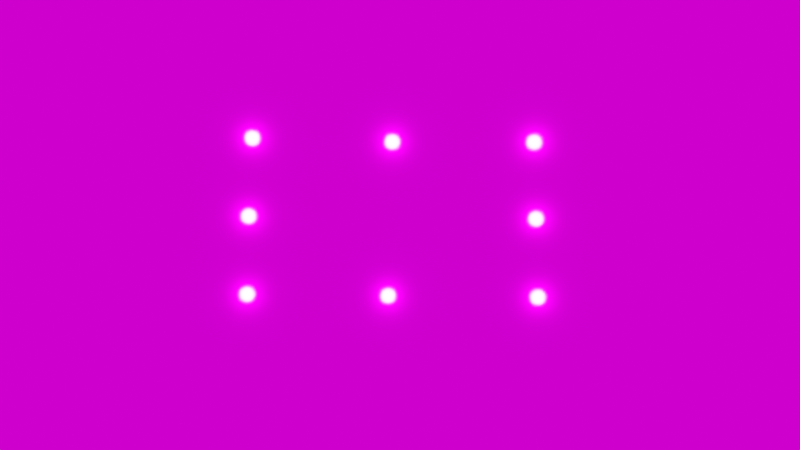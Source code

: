 # Source: legoscene.blend  (saved by Blender 2.93.21; exported with 4.5.12 LTS)
import bpy
from mathutils import Matrix  # noqa: F401  (used for matrix-valued properties, if any)

bpy.ops.wm.read_factory_settings(use_empty=True)
scene = bpy.context.scene
scene.name = 'Scene'

# ---- collections
col_collection = bpy.data.collections.new('Collection'); scene.collection.children.link(col_collection)

# ---- images (referenced by path relative to the original .blend; pixels are not part of the script)
import os
ASSET_DIR = os.environ.get("B2B_ASSET_DIR", "")  # directory of the original .blend (textures are referenced by path, not embedded)
HERE = os.path.dirname(os.path.abspath(__file__))  # packed textures are extracted next to this script under _unpacked/

def load_image(name, relpath, width, height, colorspace="sRGB"):
    """Load a texture the original file referenced (path relative to the .blend, or extracted next to this script)."""
    p = next((c for c in (os.path.join(HERE, relpath), os.path.join(ASSET_DIR, relpath)) if relpath and os.path.exists(c)), "")
    if p:
        img = bpy.data.images.load(p, check_existing=True)
        img.name = name
    else:  # same state as the original file: an image datablock whose file is absent (Cycles renders it pink)
        img = bpy.data.images.new(name, width, height)
        img.source = "FILE"
        img.filepath = "//" + (relpath or name)
    img.colorspace_settings.name = colorspace
    return img
img_conveyor_belt_texture_png = load_image('conveyor_belt_texture.png', 'conveyor_belt_texture.png', 1024, 1024, 'sRGB')
img_bedroom_jpg = load_image('Bedroom.jpg', 'Bedroom.jpg', 1024, 1024, 'sRGB')

# ---- materials (node trees are filled in below, after node groups)
mat_material_001 = bpy.data.materials.new('Material.001')
mat_material_001.diffuse_color = (0.003949, 0.003528, 0.003922, 1.0)
mat_material_001.roughness = 0.6019
mat_lego_reference_material = bpy.data.materials.new('Lego Reference Material')
mat_lego_reference_material.preview_render_type = 'CUBE'

# ---- node groups
ng_mb_mix_normals = bpy.data.node_groups.new('mb_mix_normals', 'ShaderNodeTree')
_s = ng_mb_mix_normals.interface.new_socket(name='Normal', in_out='OUTPUT', socket_type='NodeSocketColor')
_s.default_value = (0.0, 0.0, 0.0, 0.0)
_s = ng_mb_mix_normals.interface.new_socket(name='Normal1', in_out='INPUT', socket_type='NodeSocketColor')
_s.default_value = (0.5, 0.5, 0.5, 1.0)
_s = ng_mb_mix_normals.interface.new_socket(name='Normal2', in_out='INPUT', socket_type='NodeSocketColor')
_s.default_value = (0.5, 0.5, 0.5, 1.0)
_N = ng_mb_mix_normals.nodes; _L = ng_mb_mix_normals.links
n0 = _N.new('ShaderNodeMix'); n0.name = 'Mix.001'; n0.location = (78, 28)
n0.data_type = 'RGBA'
n0.blend_type = 'SUBTRACT'
n0.inputs[0].default_value = 1.0
n1 = _N.new('ShaderNodeMix'); n1.name = 'Mix'; n1.location = (-114, 24)
n1.data_type = 'RGBA'
n1.blend_type = 'ADD'
n1.inputs[0].default_value = 1.0
n2 = _N.new('NodeGroupOutput'); n2.name = 'Group Output'; n2.location = (271, -33)
n3 = _N.new('ShaderNodeNewGeometry'); n3.name = 'Geometry'; n3.location = (-116, -175)
n4 = _N.new('NodeGroupInput'); n4.name = 'Group Input'; n4.location = (-320, -4)
_L.new(n1.outputs[2], n0.inputs[6])
_L.new(n0.outputs[2], n2.inputs[0])
_L.new(n4.outputs[0], n1.inputs[6])
_L.new(n3.outputs[1], n0.inputs[7])
_L.new(n4.outputs[1], n1.inputs[7])
n2.is_active_output = True
ng_mb_config_normal = bpy.data.node_groups.new('mb_config_normal', 'ShaderNodeTree')
_s = ng_mb_config_normal.interface.new_socket(name='Normal', in_out='OUTPUT', socket_type='NodeSocketVector')
_s.min_value = 0.0
_s.max_value = -3.403e+38
_s = ng_mb_config_normal.interface.new_socket(name='Bevel', in_out='INPUT', socket_type='NodeSocketFloat')
_s = ng_mb_config_normal.interface.new_socket(name='Scale', in_out='INPUT', socket_type='NodeSocketFloat')
_N = ng_mb_config_normal.nodes; _L = ng_mb_config_normal.links
n0 = _N.new('NodeGroupInput'); n0.name = 'Group Input'; n0.location = (0, 0)
n1 = _N.new('ShaderNodeMath'); n1.name = 'Math'; n1.location = (200, 0)
n1.operation = 'MULTIPLY'
n1.inputs[1].default_value = 0.35
n1.inputs[2].default_value = 0.0
n2 = _N.new('ShaderNodeBevel'); n2.name = 'Bevel'; n2.location = (400, 0)
n3 = _N.new('NodeGroupOutput'); n3.name = 'Group Output'; n3.location = (600, 0)
_L.new(n1.outputs[0], n2.inputs[0])
_L.new(n0.outputs[0], n1.inputs[0])
_L.new(n2.outputs[0], n3.inputs[0])
n3.is_active_output = True
ng_mb_roughness = bpy.data.node_groups.new('mb_roughness', 'ShaderNodeTree')
_s = ng_mb_roughness.interface.new_socket(name='Normal', in_out='OUTPUT', socket_type='NodeSocketVector')
_s.min_value = 0.0
_s.max_value = 0.0
_s = ng_mb_roughness.interface.new_socket(name='Strength', in_out='INPUT', socket_type='NodeSocketFloat')
_s.subtype = 'FACTOR'
_s.default_value = 1.0
_s.min_value = 0.0
_s.max_value = 5.0
_s = ng_mb_roughness.interface.new_socket(name='Scale', in_out='INPUT', socket_type='NodeSocketFloat')
_s.default_value = 1.0
_s.min_value = 0.0
_s.max_value = 100.0
_s = ng_mb_roughness.interface.new_socket(name='MeshScale', in_out='INPUT', socket_type='NodeSocketFloat')
_s.default_value = 1.0
_s.min_value = 0.0
_s.max_value = 1e+04
_N = ng_mb_roughness.nodes; _L = ng_mb_roughness.links
n0 = _N.new('ShaderNodeTexNoise'); n0.name = 'Noise Texture'; n0.location = (47, 20)
n1 = _N.new('ShaderNodeTexCoord'); n1.name = 'Texture Coordinate'; n1.location = (-125, 52)
n2 = _N.new('ShaderNodeBump'); n2.name = 'Bump'; n2.location = (240, -80)
n2.inputs[2].default_value = 1.0
n3 = _N.new('NodeGroupOutput'); n3.name = 'Group Output'; n3.location = (440, -80)
n4 = _N.new('ShaderNodeMath'); n4.name = 'Math.001'; n4.location = (47, -190)
n4.operation = 'MULTIPLY'
n4.inputs[0].default_value = 0.1
n4.inputs[2].default_value = 0.0
n5 = _N.new('ShaderNodeMath'); n5.name = 'Math'; n5.location = (-128, -73)
n5.hide = True
n5.operation = 'DIVIDE'
n5.inputs[0].default_value = 15.0
n5.inputs[2].default_value = 0.0
n6 = _N.new('NodeGroupInput'); n6.name = 'Group Input'; n6.location = (-340, -140)
_L.new(n1.outputs[3], n0.inputs[0])
_L.new(n0.outputs[0], n2.inputs[3])
_L.new(n6.outputs[0], n2.inputs[0])
_L.new(n2.outputs[0], n3.inputs[0])
_L.new(n6.outputs[1], n5.inputs[1])
_L.new(n5.outputs[0], n0.inputs[2])
_L.new(n6.outputs[2], n4.inputs[1])
_L.new(n4.outputs[0], n2.inputs[1])
n3.is_active_output = True
ng_mb_config_roughness = bpy.data.node_groups.new('mb_config_roughness', 'ShaderNodeTree')
_s = ng_mb_config_roughness.interface.new_socket(name='Normal', in_out='OUTPUT', socket_type='NodeSocketVector')
_s.min_value = 0.0
_s.max_value = -3.403e+38
_s = ng_mb_config_roughness.interface.new_socket(name='Scale', in_out='INPUT', socket_type='NodeSocketFloat')
_N = ng_mb_config_roughness.nodes; _L = ng_mb_config_roughness.links
n0 = _N.new('ShaderNodeGroup'); n0.name = 'Group'; n0.location = (200, 0)
n0.label = 'Roughness Layer'
n0.node_tree = ng_mb_roughness
n0.inputs[0].default_value = 0.025
n0.inputs[1].default_value = 1.0
n1 = _N.new('NodeGroupInput'); n1.name = 'Group Input'; n1.location = (0, 0)
n2 = _N.new('NodeGroupOutput'); n2.name = 'Group Output'; n2.location = (400, 0)
_L.new(n1.outputs[0], n0.inputs[2])
_L.new(n0.outputs[0], n2.inputs[0])
n2.is_active_output = True
ng_mb_config_normals = bpy.data.node_groups.new('mb_config_normals', 'ShaderNodeTree')
_s = ng_mb_config_normals.interface.new_socket(name='Normal', in_out='OUTPUT', socket_type='NodeSocketVector')
_s.min_value = 0.0
_s.max_value = -3.403e+38
_s = ng_mb_config_normals.interface.new_socket(name='Bevel', in_out='INPUT', socket_type='NodeSocketFloat')
_s = ng_mb_config_normals.interface.new_socket(name='Scale', in_out='INPUT', socket_type='NodeSocketFloat')
_N = ng_mb_config_normals.nodes; _L = ng_mb_config_normals.links
n0 = _N.new('NodeGroupInput'); n0.name = 'Group Input'; n0.location = (0, 0)
n0.label = 'Group Input'
n1 = _N.new('NodeGroupOutput'); n1.name = 'Group Output'; n1.location = (800, 0)
n1.label = 'Group Output'
n2 = _N.new('ShaderNodeGroup'); n2.name = 'Group.002'; n2.location = (400, 0)
n2.label = 'Mix Normals #1'
n2.node_tree = ng_mb_mix_normals
n3 = _N.new('ShaderNodeGroup'); n3.name = 'Group'; n3.location = (200, 0)
n3.label = 'Normal'
n3.node_tree = ng_mb_config_normal
n4 = _N.new('ShaderNodeGroup'); n4.name = 'Group.001'; n4.location = (200, -150)
n4.label = 'Roughness'
n4.node_tree = ng_mb_config_roughness
_L.new(n0.outputs[0], n3.inputs[0])
_L.new(n0.outputs[1], n3.inputs[1])
_L.new(n0.outputs[1], n4.inputs[0])
_L.new(n3.outputs[0], n2.inputs[0])
_L.new(n4.outputs[0], n2.inputs[1])
_L.new(n2.outputs[0], n1.inputs[0])
n1.is_active_output = True
ng_mb_mix_shader_059 = bpy.data.node_groups.new('mb_mix_shader.059', 'ShaderNodeTree')
_s = ng_mb_mix_shader_059.interface.new_socket(name='Shader', in_out='OUTPUT', socket_type='NodeSocketShader')
_s = ng_mb_mix_shader_059.interface.new_socket(name='Shader', in_out='INPUT', socket_type='NodeSocketShader')
_s = ng_mb_mix_shader_059.interface.new_socket(name='Dec Shader', in_out='INPUT', socket_type='NodeSocketShader')
_s = ng_mb_mix_shader_059.interface.new_socket(name='Dec Mask', in_out='INPUT', socket_type='NodeSocketColor')
_N = ng_mb_mix_shader_059.nodes; _L = ng_mb_mix_shader_059.links
n0 = _N.new('NodeGroupInput'); n0.name = 'Group Input'; n0.location = (0, 0)
n1 = _N.new('ShaderNodeMixShader'); n1.name = 'Mix Shader'; n1.location = (200, 0)
n2 = _N.new('NodeGroupOutput'); n2.name = 'Group Output'; n2.location = (400, 0)
_L.new(n0.outputs[0], n1.inputs[1])
_L.new(n0.outputs[1], n1.inputs[2])
_L.new(n1.outputs[0], n2.inputs[0])
_L.new(n0.outputs[2], n1.inputs[0])
n2.is_active_output = True
ng_mb_sss_radius = bpy.data.node_groups.new('mb_sss_radius', 'ShaderNodeTree')
_s = ng_mb_sss_radius.interface.new_socket(name='Radius', in_out='OUTPUT', socket_type='NodeSocketFloat')
_s.min_value = 0.0
_s.max_value = 0.0
_s = ng_mb_sss_radius.interface.new_socket(name='Color', in_out='INPUT', socket_type='NodeSocketColor')
_s.default_value = (0.8, 0.8, 0.8, 1.0)
_s = ng_mb_sss_radius.interface.new_socket(name='Scale', in_out='INPUT', socket_type='NodeSocketFloat')
_s.default_value = 1.0
_s.min_value = 0.0
_s.max_value = 1e+04
_N = ng_mb_sss_radius.nodes; _L = ng_mb_sss_radius.links
n0 = _N.new('NodeFrame'); n0.name = 'Frame.001'; n0.location = (-614, 121)
n0.width = 710
n1 = _N.new('NodeFrame'); n1.name = 'Frame'; n1.location = (116, 126)
n1.width = 362
n2 = _N.new('NodeFrame'); n2.name = 'Frame.002'; n2.location = (507, 130)
n2.label = 'Scale'
n2.width = 200
n3 = _N.new('ShaderNodeMath'); n3.name = 'Math.003'; n3.location = (30, -32)
n3.operation = 'SUBTRACT'
n3.inputs[1].default_value = 2.0
n3.inputs[2].default_value = 0.0
n4 = _N.new('ShaderNodeMath'); n4.name = 'Math.004'; n4.location = (195, -30)
n4.operation = 'MULTIPLY'
n4.inputs[1].default_value = -1.5
n4.inputs[2].default_value = 0.0
n5 = _N.new('ShaderNodeMath'); n5.name = 'Math.006'; n5.location = (359, -197)
n5.operation = 'POWER'
n5.inputs[0].default_value = 2.718
n5.inputs[1].default_value = 1.5
n5.inputs[2].default_value = 0.0
n6 = _N.new('ShaderNodeMath'); n6.name = 'Math.002'; n6.location = (357, -32)
n6.operation = 'POWER'
n6.inputs[0].default_value = 2.718
n6.inputs[2].default_value = 0.0
n7 = _N.new('ShaderNodeMath'); n7.name = 'Math.005'; n7.location = (540, -30)
n7.operation = 'DIVIDE'
n7.inputs[2].default_value = 0.0
n8 = _N.new('NodeGroupOutput'); n8.name = 'Group Output'; n8.location = (759, 95)
n9 = _N.new('ShaderNodeMath'); n9.name = 'Math.001'; n9.location = (192, -30)
n9.inputs[1].default_value = 0.3
n9.inputs[2].default_value = 0.0
n10 = _N.new('ShaderNodeMath'); n10.name = 'Math'; n10.location = (30, -30)
n10.operation = 'MULTIPLY'
n10.inputs[1].default_value = 0.7
n10.inputs[2].default_value = 0.0
n11 = _N.new('ShaderNodeMath'); n11.name = 'Math.007'; n11.location = (30, -30)
n11.operation = 'MULTIPLY'
n11.inputs[2].default_value = 0.0
n12 = _N.new('NodeGroupInput'); n12.name = 'Group Input'; n12.location = (-812, 11)
n3.parent = n0
n4.parent = n0
n5.parent = n0
n6.parent = n0
n7.parent = n0
n9.parent = n1
n10.parent = n1
n11.parent = n2
_L.new(n3.outputs[0], n4.inputs[0])
_L.new(n4.outputs[0], n6.inputs[1])
_L.new(n6.outputs[0], n7.inputs[0])
_L.new(n5.outputs[0], n7.inputs[1])
_L.new(n7.outputs[0], n10.inputs[0])
_L.new(n10.outputs[0], n9.inputs[0])
_L.new(n9.outputs[0], n11.inputs[0])
_L.new(n12.outputs[0], n3.inputs[0])
_L.new(n11.outputs[0], n8.inputs[0])
_L.new(n12.outputs[1], n11.inputs[1])
n8.is_active_output = True
ng_mb_base_solid = bpy.data.node_groups.new('mb_base_solid', 'ShaderNodeTree')
_s = ng_mb_base_solid.interface.new_socket(name='Shader', in_out='OUTPUT', socket_type='NodeSocketShader')
_s = ng_mb_base_solid.interface.new_socket(name='Color', in_out='INPUT', socket_type='NodeSocketColor')
_s.default_value = (1.0, 1.0, 1.0, 1.0)
_s = ng_mb_base_solid.interface.new_socket(name='Roughness', in_out='INPUT', socket_type='NodeSocketFloat')
_s.subtype = 'FACTOR'
_s.min_value = 0.0
_s.max_value = 1.0
_s = ng_mb_base_solid.interface.new_socket(name='Normal', in_out='INPUT', socket_type='NodeSocketVector')
_s.min_value = 0.0
_s.max_value = -1.0
_s.hide_value = True
_s = ng_mb_base_solid.interface.new_socket(name='Scale', in_out='INPUT', socket_type='NodeSocketFloat')
_s.default_value = 0.5
_s.min_value = 0.0
_s.max_value = 1e+04
_N = ng_mb_base_solid.nodes; _L = ng_mb_base_solid.links
n0 = _N.new('ShaderNodeBsdfPrincipled'); n0.name = 'Principled BSDF'; n0.location = (7, 34)
n0.width = 150
n0.subsurface_method = 'BURLEY'
n0.inputs[3].default_value = 1.45
n0.inputs[8].default_value = 1.0
n0.inputs[13].default_value = 0.44
n0.inputs[20].default_value = 0.0
n0.inputs[27].default_value = (0.0, 0.0, 0.0, 1.0)
n0.inputs[28].default_value = 1.0
n1 = _N.new('NodeGroupOutput'); n1.name = 'Group Output'; n1.location = (205, 29)
n2 = _N.new('NodeGroupInput'); n2.name = 'Group Input'; n2.location = (-393, -111)
n3 = _N.new('ShaderNodeGroup'); n3.name = 'Group'; n3.location = (-208, 19)
n3.node_tree = ng_mb_sss_radius
n4 = _N.new('ShaderNodeMix'); n4.name = 'Mix'; n4.location = (-163, -86)
n4.data_type = 'RGBA'
n4.inputs[0].default_value = 0.05
_L.new(n0.outputs[0], n1.inputs[0])
_L.new(n2.outputs[0], n3.inputs[0])
_L.new(n2.outputs[3], n3.inputs[1])
_L.new(n2.outputs[2], n0.inputs[5])
_L.new(n2.outputs[1], n0.inputs[2])
_L.new(n3.outputs[0], n0.inputs[9])
_L.new(n2.outputs[0], n4.inputs[6])
_L.new(n2.outputs[0], n4.inputs[7])
_L.new(n4.outputs[2], n0.inputs[0])
n1.is_active_output = True

# ---- material node trees
mat_material_001.use_nodes = True; mat_material_001.node_tree.nodes.clear()
_N = mat_material_001.node_tree.nodes; _L = mat_material_001.node_tree.links
n0 = _N.new('ShaderNodeTexImage'); n0.name = 'Image Texture'; n0.location = (-391, 272)
n0.image = img_conveyor_belt_texture_png
n0.interpolation = 'Smart'
n1 = _N.new('ShaderNodeOutputMaterial'); n1.name = 'Material Output'; n1.location = (436, 272)
n2 = _N.new('ShaderNodeBsdfAnisotropic'); n2.name = 'Glossy BSDF'; n2.location = (37, 321)
n2.distribution = 'GGX'
n2.inputs[1].default_value = 0.05
_L.new(n2.outputs[0], n1.inputs[0])
_L.new(n0.outputs[0], n2.inputs[0])
n1.is_active_output = True
mat_lego_reference_material.use_nodes = True; mat_lego_reference_material.node_tree.nodes.clear()
_N = mat_lego_reference_material.node_tree.nodes; _L = mat_lego_reference_material.node_tree.links
n0 = _N.new('ShaderNodeGroup'); n0.name = 'Group'; n0.location = (52, -295)
n0.label = 'Normal'
n0.node_tree = ng_mb_config_normals
n0.inputs[0].default_value = 0.001
n1 = _N.new('ShaderNodeValue'); n1.name = 'Value'; n1.location = (-216, -279)
n1.label = 'Scale'
n1.outputs[0].default_value = 0.01
n2 = _N.new('ShaderNodeGroup'); n2.name = 'Group.001'; n2.location = (496, -250)
n2.label = 'Mix Shader'
n2.node_tree = ng_mb_mix_shader_059
n2.inputs[2].default_value = (0.0, 0.0, 0.0, 1.0)
n3 = _N.new('ShaderNodeRGB'); n3.name = 'RGB'; n3.location = (-45, 358)
n3.outputs[0].default_value = (0.03959, 0.01236, 0.1873, 1.0)
n4 = _N.new('ShaderNodeBsdfPrincipled'); n4.name = 'Principled BSDF'; n4.location = (300, 467)
n4.distribution = 'GGX'
n4.subsurface_method = 'BURLEY'
n4.inputs[2].default_value = 0.05
n4.inputs[3].default_value = 0.0
n4.inputs[8].default_value = 1.0
n4.inputs[9].default_value = (0.01, 0.01, 0.01)
n4.inputs[10].default_value = 0.01
n4.inputs[13].default_value = 1.0
n4.inputs[19].default_value = 0.025
n4.inputs[20].default_value = 0.5864
n4.inputs[27].default_value = (0.0, 0.0, 0.0, 1.0)
n4.inputs[28].default_value = 1.0
n5 = _N.new('ShaderNodeOutputMaterial'); n5.name = 'Material Output.001'; n5.location = (854, 72)
n5.label = 'Material Output'
n6 = _N.new('ShaderNodeGroup'); n6.name = 'Group.002'; n6.location = (296, -250)
n6.label = 'Base Material #1'
n6.node_tree = ng_mb_base_solid
n6.inputs[1].default_value = 0.0
n7 = _N.new('ShaderNodeMix'); n7.name = 'Mix'; n7.location = (130, 347)
n7.data_type = 'RGBA'
n7.inputs[0].default_value = 0.01
_L.new(n1.outputs[0], n0.inputs[1])
_L.new(n6.outputs[0], n2.inputs[0])
_L.new(n0.outputs[0], n6.inputs[2])
_L.new(n1.outputs[0], n6.inputs[3])
_L.new(n2.outputs[0], n5.inputs[0])
_L.new(n3.outputs[0], n6.inputs[0])
_L.new(n3.outputs[0], n7.inputs[6])
_L.new(n3.outputs[0], n7.inputs[7])
_L.new(n7.outputs[2], n4.inputs[0])
n5.is_active_output = True

# ---- world
world_world = bpy.data.worlds.new('World'); scene.world = world_world
world_world.use_nodes = True; world_world.node_tree.nodes.clear()
_N = world_world.node_tree.nodes; _L = world_world.node_tree.links
n0 = _N.new('ShaderNodeOutputWorld'); n0.name = 'World Output'; n0.location = (400, 211)
n1 = _N.new('ShaderNodeEmission'); n1.name = 'Emission'; n1.location = (103, 162)
n2 = _N.new('ShaderNodeTexCoord'); n2.name = 'Texture Coordinate'; n2.location = (-523, 100)
n3 = _N.new('ShaderNodeTexImage'); n3.name = 'Image Texture'; n3.location = (-249, 257)
n3.width = 241
n3.image = img_bedroom_jpg
n3.projection = 'SPHERE'
n3.interpolation = 'Smart'
_L.new(n3.outputs[0], n1.inputs[0])
_L.new(n1.outputs[0], n0.inputs[0])
_L.new(n2.outputs[3], n3.inputs[0])
n0.is_active_output = True
world_world.color = (0.05088, 0.05088, 0.05088)
world_world.use_sun_shadow = False
world_world.sun_shadow_jitter_overblur = 0.0

# ---- cameras
cam_camera = bpy.data.cameras.new('Camera')
cam_camera.sensor_fit = 'VERTICAL'
cam_camera.clip_end = 100.0
cam_camera.lens = 64.0
cam_camera.sensor_width = 68.58
cam_camera.sensor_height = 25.4
cam_camera.ortho_scale = 7.314

# ---- lights
light_area = bpy.data.lights.new('Area', 'POINT')
light_area.transmission_factor = 0.0
light_area.energy = 0.5
light_area.shadow_soft_size = 0.005
light_area.shadow_maximum_resolution = 0.006
light_area.use_absolute_resolution = True

# ---- meshes
me_plane = bpy.data.meshes.new('Plane')
me_plane.from_pydata([(-0.381, -0.1016, 0.0), (0.381, -0.1016, 0.0), (-0.381, 0.1016, 0.0), (0.381, 0.1016, 0.0), (-0.382, 0.1061, -0.0252), (-0.382, -0.09712, -0.0252), (0.38, -0.09712, -0.0252), (0.38, 0.1061, -0.0252)], [], [(0, 2, 3, 1), (5, 6, 7, 4), (3, 2, 4, 7), (0, 1, 6, 5), (1, 3, 7, 6), (2, 0, 5, 4)])
_uv = me_plane.uv_layers.new(name='UVMap')
_uv.uv.foreach_set('vector', [-0.001728, 109.6, 1.002, 109.6, 1.002, -108.6, -0.001728, -108.6, 0.0, 0.0, 1.0, 0.0, 1.0, 1.0, 0.0, 1.0, 1.0, 1.0, 0.0, 1.0, 0.0, 1.0, 1.0, 1.0, 0.0, 0.0, 1.0, 0.0, 1.0, 0.0, 0.0, 0.0, 1.0, 0.0, 1.0, 1.0, 1.0, 1.0, 1.0, 0.0, 0.0, 1.0, 0.0, 0.0, 0.0, 0.0, 0.0, 1.0])
me_plane.materials.append(mat_material_001)
me_plane.use_remesh_fix_poles = True
me_plane.use_remesh_preserve_attributes = False
me_plane.update()
me_cube_001 = bpy.data.meshes.new('Cube.001')
me_cube_001.from_pydata([(0.381, 0.1016, 0.5163), (0.381, 0.1016, -0.003624), (0.381, -0.1016, 0.5163), (0.381, -0.1016, -0.003624), (-0.381, 0.1016, 0.5163), (-0.381, 0.1016, -0.003624), (-0.381, -0.1016, 0.5163), (-0.381, -0.1016, -0.003624), (0.381, 0.1016, 0.5163), (0.381, 0.1016, -0.003624), (0.381, -0.1016, 0.5163), (0.381, -0.1016, -0.003624), (-0.381, 0.1016, 0.5163), (-0.381, 0.1016, -0.003624), (-0.381, -0.1016, 0.5163), (-0.381, -0.1016, -0.003624)], [], [(0, 2, 6, 4), (3, 7, 6, 2), (7, 5, 4, 6), (5, 7, 3, 1), (1, 3, 2, 0), (5, 1, 0, 4), (8, 12, 14, 10), (11, 10, 14, 15), (15, 14, 12, 13), (13, 9, 11, 15), (9, 8, 10, 11), (13, 12, 8, 9)])
_uv = me_cube_001.uv_layers.new(name='UVMap')
_uv.uv.foreach_set('vector', [0.625, 0.5, 0.625, 0.75, 0.875, 0.75, 0.875, 0.5, 0.375, 0.75, 0.375, 1.0, 0.625, 1.0, 0.625, 0.75, 0.375, 0.0, 0.375, 0.25, 0.625, 0.25, 0.625, 0.0, 0.125, 0.5, 0.125, 0.75, 0.375, 0.75, 0.375, 0.5, 0.375, 0.5, 0.375, 0.75, 0.625, 0.75, 0.625, 0.5, 0.375, 0.25, 0.375, 0.5, 0.625, 0.5, 0.625, 0.25, 0.625, 0.5, 0.875, 0.5, 0.875, 0.75, 0.625, 0.75, 0.375, 0.75, 0.625, 0.75, 0.625, 1.0, 0.375, 1.0, 0.375, 0.0, 0.625, 0.0, 0.625, 0.25, 0.375, 0.25, 0.125, 0.5, 0.375, 0.5, 0.375, 0.75, 0.125, 0.75, 0.375, 0.5, 0.625, 0.5, 0.625, 0.75, 0.375, 0.75, 0.375, 0.25, 0.625, 0.25, 0.625, 0.5, 0.375, 0.5])
me_cube_001.materials.append(mat_lego_reference_material)
me_cube_001.use_remesh_preserve_volume = False
me_cube_001.use_remesh_preserve_attributes = False
me_cube_001.use_mirror_vertex_groups = False
me_cube_001.update()

# ---- objects
ob_camera = bpy.data.objects.new('Camera', cam_camera)
ob_plane = bpy.data.objects.new('Plane', me_plane)
ob_area_002 = bpy.data.objects.new('Area.002', light_area)
ob_area_003 = bpy.data.objects.new('Area.003', light_area)
ob_area_005 = bpy.data.objects.new('Area.005', light_area)
ob_area_006 = bpy.data.objects.new('Area.006', light_area)
ob_area_007 = bpy.data.objects.new('Area.007', light_area)
ob_area_008 = bpy.data.objects.new('Area.008', light_area)
ob_area_009 = bpy.data.objects.new('Area.009', light_area)
ob_area = bpy.data.objects.new('Area', light_area)
ob_cube_001 = bpy.data.objects.new('Cube.001', me_cube_001)

# ---- transforms, parenting, visibility, modifiers, constraints
ob_camera.location = (0.0, 0.0, 0.508)
ob_camera.scale = (0.1, 0.1, 0.1)
ob_camera.lock_rotations_4d = False
ob_camera.empty_display_type = 'ARROWS'
ob_camera.color = (0.0, 0.0, 0.0, 0.0)
ob_camera.display_type = 'WIRE'
ob_camera.lineart.crease_threshold = 0.0
ob_plane.location = (0.0, 0.0, 0.0)
ob_area_002.location = (-0.1355, 0.007908, 0.508)
ob_area_003.location = (-0.1322, 0.07784, 0.508)
ob_area_005.location = (-0.006812, 0.07448, 0.508)
ob_area_006.location = (0.1203, 0.07415, 0.508)
ob_area_007.location = (0.1219, 0.00553, 0.508)
ob_area_008.location = (0.1236, -0.06475, 0.508)
ob_area_009.location = (-0.01064, -0.06339, 0.508)
ob_area.location = (-0.1369, -0.06208, 0.508)
ob_cube_001.location = (0.0, 0.0, -0.08606)
ob_cube_001.scale = (0.3524, 0.9067, 1.0)
ob_cube_001.lock_rotations_4d = False
ob_cube_001.empty_display_type = 'ARROWS'
ob_cube_001.hide_render = True
ob_cube_001.display_type = 'WIRE'
ob_cube_001.display.show_shadows = False
ob_cube_001.lineart.crease_threshold = 0.0

# ---- collection membership
col_collection.objects.link(ob_camera)
col_collection.objects.link(ob_plane)
col_collection.objects.link(ob_area_002)
col_collection.objects.link(ob_area_003)
col_collection.objects.link(ob_area_005)
col_collection.objects.link(ob_area_006)
col_collection.objects.link(ob_area_007)
col_collection.objects.link(ob_area_008)
col_collection.objects.link(ob_area_009)
col_collection.objects.link(ob_area)
col_collection.objects.link(ob_cube_001)

# ---- scene / render settings (as saved in the file)
scene.camera = ob_camera
scene.frame_start = 0; scene.frame_end = 500; scene.frame_set(0)
scene.render.engine = 'CYCLES'
scene.render.image_settings.file_format = 'OPEN_EXR'
scene.render.image_settings.color_mode = 'RGB'
scene.render.image_settings.color_depth = '32'
scene.cycles.use_denoising = False
scene.cycles.samples = 2048
scene.cycles.sampling_pattern = 'TABULATED_SOBOL'
scene.cycles.use_adaptive_sampling = False
scene.cycles.use_light_tree = False
scene.view_settings.view_transform = 'Filmic'
bpy.context.view_layer.update()

